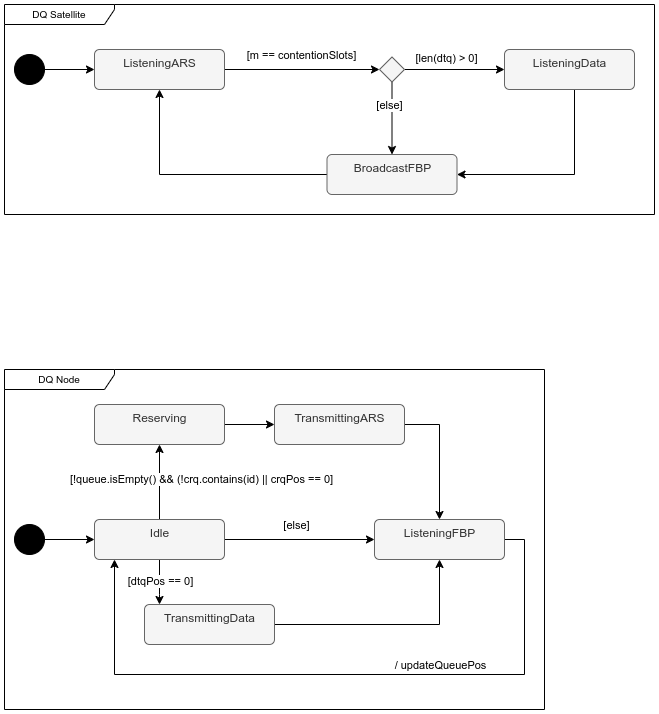

The diagram above was exported from draw.io. Its source (the exported page's mxGraphModel, read from the mxfile embedded in the PNG):
<mxGraphModel dx="1434" dy="834" grid="1" gridSize="10" guides="1" tooltips="1" connect="1" arrows="1" fold="1" page="1" pageScale="1" pageWidth="850" pageHeight="1100" math="0" shadow="0">
  <root>
    <mxCell id="0" />
    <mxCell id="1" parent="0" />
    <mxCell id="NaTh2jjpvzgjg7sWAXUI-3" style="edgeStyle=orthogonalEdgeStyle;rounded=0;orthogonalLoop=1;jettySize=auto;html=1;" parent="1" source="NaTh2jjpvzgjg7sWAXUI-4" target="NaTh2jjpvzgjg7sWAXUI-6" edge="1">
      <mxGeometry relative="1" as="geometry" />
    </mxCell>
    <mxCell id="NaTh2jjpvzgjg7sWAXUI-4" value="" style="ellipse;fillColor=strokeColor;" parent="1" vertex="1">
      <mxGeometry x="60" y="190" width="30" height="30" as="geometry" />
    </mxCell>
    <mxCell id="NaTh2jjpvzgjg7sWAXUI-5" style="edgeStyle=orthogonalEdgeStyle;rounded=0;orthogonalLoop=1;jettySize=auto;html=1;fontSize=10;" parent="1" source="NaTh2jjpvzgjg7sWAXUI-6" target="8myoIXHwX_xvSEYw4F4F-19" edge="1">
      <mxGeometry relative="1" as="geometry">
        <mxPoint x="330" y="230" as="targetPoint" />
      </mxGeometry>
    </mxCell>
    <mxCell id="NaTh2jjpvzgjg7sWAXUI-21" value="[m == contentionSlots]" style="edgeLabel;html=1;align=center;verticalAlign=middle;resizable=0;points=[];" parent="NaTh2jjpvzgjg7sWAXUI-5" vertex="1" connectable="0">
      <mxGeometry x="-0.2567" y="1" relative="1" as="geometry">
        <mxPoint x="18" y="-14" as="offset" />
      </mxGeometry>
    </mxCell>
    <mxCell id="NaTh2jjpvzgjg7sWAXUI-6" value="ListeningARS" style="html=1;align=center;verticalAlign=top;rounded=1;absoluteArcSize=1;arcSize=10;dashed=0;fillColor=#f5f5f5;fontColor=#333333;strokeColor=#666666;" parent="1" vertex="1">
      <mxGeometry x="140" y="185" width="130" height="40" as="geometry" />
    </mxCell>
    <mxCell id="NaTh2jjpvzgjg7sWAXUI-7" value="DQ Satellite" style="shape=umlFrame;whiteSpace=wrap;html=1;fontSize=10;width=110;height=20;" parent="1" vertex="1">
      <mxGeometry x="50" y="140" width="650" height="210" as="geometry" />
    </mxCell>
    <mxCell id="NaTh2jjpvzgjg7sWAXUI-23" style="edgeStyle=orthogonalEdgeStyle;rounded=0;orthogonalLoop=1;jettySize=auto;html=1;" parent="1" source="NaTh2jjpvzgjg7sWAXUI-10" target="NaTh2jjpvzgjg7sWAXUI-22" edge="1">
      <mxGeometry relative="1" as="geometry">
        <Array as="points">
          <mxPoint x="620" y="310" />
        </Array>
      </mxGeometry>
    </mxCell>
    <mxCell id="NaTh2jjpvzgjg7sWAXUI-10" value="ListeningData" style="html=1;align=center;verticalAlign=top;rounded=1;absoluteArcSize=1;arcSize=10;dashed=0;fillColor=#f5f5f5;fontColor=#333333;strokeColor=#666666;" parent="1" vertex="1">
      <mxGeometry x="550" y="185" width="130" height="40" as="geometry" />
    </mxCell>
    <mxCell id="NaTh2jjpvzgjg7sWAXUI-24" style="edgeStyle=orthogonalEdgeStyle;rounded=0;orthogonalLoop=1;jettySize=auto;html=1;" parent="1" source="NaTh2jjpvzgjg7sWAXUI-22" target="NaTh2jjpvzgjg7sWAXUI-6" edge="1">
      <mxGeometry relative="1" as="geometry" />
    </mxCell>
    <mxCell id="NaTh2jjpvzgjg7sWAXUI-22" value="BroadcastFBP" style="html=1;align=center;verticalAlign=top;rounded=1;absoluteArcSize=1;arcSize=10;dashed=0;fillColor=#f5f5f5;fontColor=#333333;strokeColor=#666666;" parent="1" vertex="1">
      <mxGeometry x="372.5" y="290" width="130" height="40" as="geometry" />
    </mxCell>
    <mxCell id="NaTh2jjpvzgjg7sWAXUI-25" style="edgeStyle=orthogonalEdgeStyle;rounded=0;orthogonalLoop=1;jettySize=auto;html=1;" parent="1" source="NaTh2jjpvzgjg7sWAXUI-26" target="NaTh2jjpvzgjg7sWAXUI-29" edge="1">
      <mxGeometry relative="1" as="geometry" />
    </mxCell>
    <mxCell id="NaTh2jjpvzgjg7sWAXUI-26" value="" style="ellipse;fillColor=strokeColor;" parent="1" vertex="1">
      <mxGeometry x="60" y="660" width="30" height="30" as="geometry" />
    </mxCell>
    <mxCell id="8myoIXHwX_xvSEYw4F4F-2" style="edgeStyle=orthogonalEdgeStyle;rounded=0;orthogonalLoop=1;jettySize=auto;html=1;exitX=0.5;exitY=0;exitDx=0;exitDy=0;" parent="1" source="NaTh2jjpvzgjg7sWAXUI-29" target="8myoIXHwX_xvSEYw4F4F-1" edge="1">
      <mxGeometry relative="1" as="geometry" />
    </mxCell>
    <mxCell id="8myoIXHwX_xvSEYw4F4F-3" value="[!queue.isEmpty() &amp;amp;&amp;amp; (!crq.contains(id) || crqPos == 0]" style="edgeLabel;html=1;align=center;verticalAlign=middle;resizable=0;points=[];" parent="8myoIXHwX_xvSEYw4F4F-2" vertex="1" connectable="0">
      <mxGeometry x="-0.3187" relative="1" as="geometry">
        <mxPoint x="41" y="-15" as="offset" />
      </mxGeometry>
    </mxCell>
    <mxCell id="8myoIXHwX_xvSEYw4F4F-7" style="edgeStyle=orthogonalEdgeStyle;rounded=0;orthogonalLoop=1;jettySize=auto;html=1;" parent="1" source="NaTh2jjpvzgjg7sWAXUI-29" target="8myoIXHwX_xvSEYw4F4F-6" edge="1">
      <mxGeometry relative="1" as="geometry">
        <Array as="points">
          <mxPoint x="205" y="730" />
          <mxPoint x="205" y="730" />
        </Array>
      </mxGeometry>
    </mxCell>
    <mxCell id="8myoIXHwX_xvSEYw4F4F-8" value="[dtqPos == 0]" style="edgeLabel;html=1;align=center;verticalAlign=middle;resizable=0;points=[];" parent="8myoIXHwX_xvSEYw4F4F-7" vertex="1" connectable="0">
      <mxGeometry x="-0.5795" y="1" relative="1" as="geometry">
        <mxPoint x="-1" y="12" as="offset" />
      </mxGeometry>
    </mxCell>
    <mxCell id="8myoIXHwX_xvSEYw4F4F-10" style="edgeStyle=orthogonalEdgeStyle;rounded=0;orthogonalLoop=1;jettySize=auto;html=1;" parent="1" source="NaTh2jjpvzgjg7sWAXUI-29" target="8myoIXHwX_xvSEYw4F4F-9" edge="1">
      <mxGeometry relative="1" as="geometry" />
    </mxCell>
    <mxCell id="8myoIXHwX_xvSEYw4F4F-11" value="[else]" style="edgeLabel;html=1;align=center;verticalAlign=middle;resizable=0;points=[];" parent="8myoIXHwX_xvSEYw4F4F-10" vertex="1" connectable="0">
      <mxGeometry x="-0.4844" y="1" relative="1" as="geometry">
        <mxPoint x="32" y="-14" as="offset" />
      </mxGeometry>
    </mxCell>
    <mxCell id="NaTh2jjpvzgjg7sWAXUI-29" value="Idle" style="html=1;align=center;verticalAlign=top;rounded=1;absoluteArcSize=1;arcSize=10;dashed=0;fillColor=#f5f5f5;fontColor=#333333;strokeColor=#666666;" parent="1" vertex="1">
      <mxGeometry x="140" y="655" width="130" height="40" as="geometry" />
    </mxCell>
    <mxCell id="8myoIXHwX_xvSEYw4F4F-12" style="edgeStyle=orthogonalEdgeStyle;rounded=0;orthogonalLoop=1;jettySize=auto;html=1;" parent="1" source="8myoIXHwX_xvSEYw4F4F-17" target="8myoIXHwX_xvSEYw4F4F-9" edge="1">
      <mxGeometry relative="1" as="geometry">
        <Array as="points">
          <mxPoint x="485" y="560" />
        </Array>
      </mxGeometry>
    </mxCell>
    <mxCell id="8myoIXHwX_xvSEYw4F4F-18" style="edgeStyle=orthogonalEdgeStyle;rounded=0;orthogonalLoop=1;jettySize=auto;html=1;" parent="1" source="8myoIXHwX_xvSEYw4F4F-1" target="8myoIXHwX_xvSEYw4F4F-17" edge="1">
      <mxGeometry relative="1" as="geometry" />
    </mxCell>
    <mxCell id="8myoIXHwX_xvSEYw4F4F-1" value="Reserving" style="html=1;align=center;verticalAlign=top;rounded=1;absoluteArcSize=1;arcSize=10;dashed=0;fillColor=#f5f5f5;fontColor=#333333;strokeColor=#666666;" parent="1" vertex="1">
      <mxGeometry x="140" y="540" width="130" height="40" as="geometry" />
    </mxCell>
    <mxCell id="8myoIXHwX_xvSEYw4F4F-13" style="edgeStyle=orthogonalEdgeStyle;rounded=0;orthogonalLoop=1;jettySize=auto;html=1;" parent="1" source="8myoIXHwX_xvSEYw4F4F-6" target="8myoIXHwX_xvSEYw4F4F-9" edge="1">
      <mxGeometry relative="1" as="geometry">
        <Array as="points">
          <mxPoint x="485" y="760" />
        </Array>
      </mxGeometry>
    </mxCell>
    <mxCell id="8myoIXHwX_xvSEYw4F4F-6" value="TransmittingData" style="html=1;align=center;verticalAlign=top;rounded=1;absoluteArcSize=1;arcSize=10;dashed=0;fillColor=#f5f5f5;fontColor=#333333;strokeColor=#666666;" parent="1" vertex="1">
      <mxGeometry x="190" y="740" width="130" height="40" as="geometry" />
    </mxCell>
    <mxCell id="8myoIXHwX_xvSEYw4F4F-14" style="edgeStyle=orthogonalEdgeStyle;rounded=0;orthogonalLoop=1;jettySize=auto;html=1;" parent="1" source="8myoIXHwX_xvSEYw4F4F-9" target="NaTh2jjpvzgjg7sWAXUI-29" edge="1">
      <mxGeometry relative="1" as="geometry">
        <Array as="points">
          <mxPoint x="570" y="675" />
          <mxPoint x="570" y="810" />
          <mxPoint x="160" y="810" />
        </Array>
      </mxGeometry>
    </mxCell>
    <mxCell id="8myoIXHwX_xvSEYw4F4F-15" value="/ updateQueuePos" style="edgeLabel;html=1;align=center;verticalAlign=middle;resizable=0;points=[];" parent="8myoIXHwX_xvSEYw4F4F-14" vertex="1" connectable="0">
      <mxGeometry x="0.0761" y="3" relative="1" as="geometry">
        <mxPoint x="126" y="-13" as="offset" />
      </mxGeometry>
    </mxCell>
    <mxCell id="8myoIXHwX_xvSEYw4F4F-9" value="ListeningFBP" style="html=1;align=center;verticalAlign=top;rounded=1;absoluteArcSize=1;arcSize=10;dashed=0;fillColor=#f5f5f5;fontColor=#333333;strokeColor=#666666;" parent="1" vertex="1">
      <mxGeometry x="420" y="655" width="130" height="40" as="geometry" />
    </mxCell>
    <mxCell id="8myoIXHwX_xvSEYw4F4F-16" value="DQ Node" style="shape=umlFrame;whiteSpace=wrap;html=1;fontSize=10;width=110;height=20;" parent="1" vertex="1">
      <mxGeometry x="50" y="505" width="540" height="340" as="geometry" />
    </mxCell>
    <mxCell id="8myoIXHwX_xvSEYw4F4F-17" value="TransmittingARS" style="html=1;align=center;verticalAlign=top;rounded=1;absoluteArcSize=1;arcSize=10;dashed=0;fillColor=#f5f5f5;fontColor=#333333;strokeColor=#666666;" parent="1" vertex="1">
      <mxGeometry x="320" y="540" width="130" height="40" as="geometry" />
    </mxCell>
    <mxCell id="8myoIXHwX_xvSEYw4F4F-20" style="edgeStyle=orthogonalEdgeStyle;rounded=0;orthogonalLoop=1;jettySize=auto;html=1;" parent="1" source="8myoIXHwX_xvSEYw4F4F-19" target="NaTh2jjpvzgjg7sWAXUI-22" edge="1">
      <mxGeometry relative="1" as="geometry" />
    </mxCell>
    <mxCell id="8myoIXHwX_xvSEYw4F4F-23" value="[else]" style="edgeLabel;html=1;align=center;verticalAlign=middle;resizable=0;points=[];" parent="8myoIXHwX_xvSEYw4F4F-20" vertex="1" connectable="0">
      <mxGeometry x="-0.365" y="-3" relative="1" as="geometry">
        <mxPoint as="offset" />
      </mxGeometry>
    </mxCell>
    <mxCell id="8myoIXHwX_xvSEYw4F4F-21" style="edgeStyle=orthogonalEdgeStyle;rounded=0;orthogonalLoop=1;jettySize=auto;html=1;" parent="1" source="8myoIXHwX_xvSEYw4F4F-19" target="NaTh2jjpvzgjg7sWAXUI-10" edge="1">
      <mxGeometry relative="1" as="geometry" />
    </mxCell>
    <mxCell id="8myoIXHwX_xvSEYw4F4F-22" value="[len(dtq) &amp;gt; 0]" style="edgeLabel;html=1;align=center;verticalAlign=middle;resizable=0;points=[];" parent="8myoIXHwX_xvSEYw4F4F-21" vertex="1" connectable="0">
      <mxGeometry x="-0.4483" relative="1" as="geometry">
        <mxPoint x="13" y="-12" as="offset" />
      </mxGeometry>
    </mxCell>
    <mxCell id="8myoIXHwX_xvSEYw4F4F-19" value="" style="rhombus;whiteSpace=wrap;html=1;fillColor=#f5f5f5;fontColor=#333333;strokeColor=#666666;" parent="1" vertex="1">
      <mxGeometry x="425" y="192.5" width="25" height="25" as="geometry" />
    </mxCell>
  </root>
</mxGraphModel>